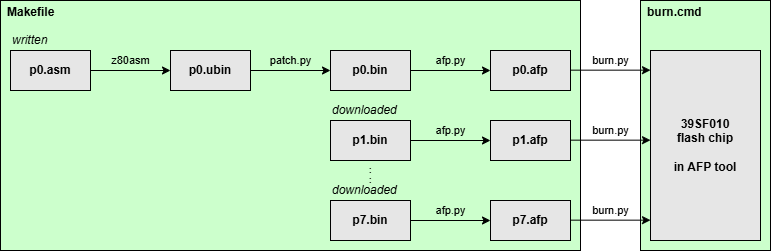

The diagram above was exported from draw.io. Its source (the exported page's mxGraphModel, read from the mxfile embedded in the PNG):
<mxGraphModel dx="983" dy="541" grid="1" gridSize="10" guides="1" tooltips="1" connect="1" arrows="1" fold="1" page="1" pageScale="1" pageWidth="1169" pageHeight="827" math="0" shadow="0">
  <root>
    <mxCell id="0" />
    <mxCell id="1" parent="0" />
    <mxCell id="k5l6RcPXwm2NQzMR4Ybc-20" parent="1" style="rounded=0;whiteSpace=wrap;html=1;fillColor=#CCFFCC;labelBackgroundColor=none;align=left;verticalAlign=top;fontStyle=1;spacing=0;spacingLeft=7.874;" value="burn.cmd" vertex="1">
      <mxGeometry height="250" width="130" x="710" y="30" as="geometry" />
    </mxCell>
    <mxCell id="k5l6RcPXwm2NQzMR4Ybc-16" parent="1" style="rounded=0;whiteSpace=wrap;html=1;fillColor=#CCFFCC;labelBackgroundColor=none;align=left;verticalAlign=top;fontStyle=1;spacing=0;spacingLeft=7.874;" value="Makefile" vertex="1">
      <mxGeometry height="250" width="580" x="70" y="30" as="geometry" />
    </mxCell>
    <mxCell id="k5l6RcPXwm2NQzMR4Ybc-3" edge="1" parent="1" source="k5l6RcPXwm2NQzMR4Ybc-1" style="edgeStyle=orthogonalEdgeStyle;rounded=0;orthogonalLoop=1;jettySize=auto;html=1;labelBackgroundColor=none;" target="k5l6RcPXwm2NQzMR4Ybc-2" value="z80asm">
      <mxGeometry relative="1" y="10" as="geometry">
        <mxPoint as="offset" />
      </mxGeometry>
    </mxCell>
    <mxCell id="k5l6RcPXwm2NQzMR4Ybc-1" parent="1" style="rounded=0;whiteSpace=wrap;html=1;fillColor=#E6E6E6;fontStyle=1;labelBackgroundColor=none;" value="p0.asm" vertex="1">
      <mxGeometry height="40" width="80" x="80" y="80" as="geometry" />
    </mxCell>
    <mxCell id="k5l6RcPXwm2NQzMR4Ybc-6" edge="1" parent="1" source="k5l6RcPXwm2NQzMR4Ybc-2" style="edgeStyle=orthogonalEdgeStyle;rounded=0;orthogonalLoop=1;jettySize=auto;html=1;labelBackgroundColor=none;" target="k5l6RcPXwm2NQzMR4Ybc-5" value="patch.py">
      <mxGeometry relative="1" y="10" as="geometry">
        <mxPoint as="offset" />
      </mxGeometry>
    </mxCell>
    <mxCell id="k5l6RcPXwm2NQzMR4Ybc-2" parent="1" style="rounded=0;whiteSpace=wrap;html=1;fillColor=#E6E6E6;fontStyle=1;labelBackgroundColor=none;" value="p0.ubin" vertex="1">
      <mxGeometry height="40" width="80" x="240" y="80" as="geometry" />
    </mxCell>
    <mxCell id="k5l6RcPXwm2NQzMR4Ybc-5" parent="1" style="whiteSpace=wrap;html=1;fillColor=#E6E6E6;rounded=0;fontStyle=1;labelBackgroundColor=none;" value="p0.bin" vertex="1">
      <mxGeometry height="40" width="80" x="400" y="80" as="geometry" />
    </mxCell>
    <mxCell id="k5l6RcPXwm2NQzMR4Ybc-7" parent="1" style="whiteSpace=wrap;html=1;fillColor=#E6E6E6;rounded=0;fontStyle=1;labelBackgroundColor=none;" value="p1.bin" vertex="1">
      <mxGeometry height="40" width="80" x="400" y="150" as="geometry" />
    </mxCell>
    <mxCell id="k5l6RcPXwm2NQzMR4Ybc-8" parent="1" style="whiteSpace=wrap;html=1;fillColor=#E6E6E6;rounded=0;fontStyle=1;labelBackgroundColor=none;" value="p7.bin" vertex="1">
      <mxGeometry height="40" width="80" x="400" y="230" as="geometry" />
    </mxCell>
    <mxCell id="k5l6RcPXwm2NQzMR4Ybc-9" parent="1" style="text;html=1;whiteSpace=wrap;strokeColor=none;fillColor=none;align=center;verticalAlign=middle;rounded=0;fontStyle=1;fontSize=8;labelBackgroundColor=none;" value=":&lt;br&gt;:" vertex="1">
      <mxGeometry height="30" width="80" x="400" y="190" as="geometry" />
    </mxCell>
    <mxCell id="k5l6RcPXwm2NQzMR4Ybc-10" edge="1" parent="1" source="k5l6RcPXwm2NQzMR4Ybc-5" style="edgeStyle=orthogonalEdgeStyle;rounded=0;orthogonalLoop=1;jettySize=auto;html=1;exitX=1;exitY=0.5;exitDx=0;exitDy=0;labelBackgroundColor=none;" target="k5l6RcPXwm2NQzMR4Ybc-11" value="afp.py">
      <mxGeometry relative="1" y="10" as="geometry">
        <mxPoint as="offset" />
        <mxPoint x="480" y="100" as="sourcePoint" />
      </mxGeometry>
    </mxCell>
    <mxCell id="k5l6RcPXwm2NQzMR4Ybc-11" parent="1" style="whiteSpace=wrap;html=1;fillColor=#E6E6E6;rounded=0;fontStyle=1;labelBackgroundColor=none;" value="p0.afp" vertex="1">
      <mxGeometry height="40" width="80" x="560" y="80" as="geometry" />
    </mxCell>
    <mxCell id="k5l6RcPXwm2NQzMR4Ybc-12" edge="1" parent="1" style="edgeStyle=orthogonalEdgeStyle;rounded=0;orthogonalLoop=1;jettySize=auto;html=1;exitX=1;exitY=0.5;exitDx=0;exitDy=0;labelBackgroundColor=none;" target="k5l6RcPXwm2NQzMR4Ybc-13" value="afp.py">
      <mxGeometry relative="1" y="10" as="geometry">
        <mxPoint as="offset" />
        <mxPoint x="480" y="170" as="sourcePoint" />
      </mxGeometry>
    </mxCell>
    <mxCell id="k5l6RcPXwm2NQzMR4Ybc-13" parent="1" style="whiteSpace=wrap;html=1;fillColor=#E6E6E6;rounded=0;fontStyle=1;labelBackgroundColor=none;" value="p1.afp" vertex="1">
      <mxGeometry height="40" width="80" x="560" y="150" as="geometry" />
    </mxCell>
    <mxCell id="k5l6RcPXwm2NQzMR4Ybc-14" edge="1" parent="1" style="edgeStyle=orthogonalEdgeStyle;rounded=0;orthogonalLoop=1;jettySize=auto;html=1;exitX=1;exitY=0.5;exitDx=0;exitDy=0;labelBackgroundColor=none;" target="k5l6RcPXwm2NQzMR4Ybc-15" value="afp.py">
      <mxGeometry relative="1" y="10" as="geometry">
        <mxPoint as="offset" />
        <mxPoint x="480" y="250" as="sourcePoint" />
      </mxGeometry>
    </mxCell>
    <mxCell id="k5l6RcPXwm2NQzMR4Ybc-15" parent="1" style="whiteSpace=wrap;html=1;fillColor=#E6E6E6;rounded=0;fontStyle=1;labelBackgroundColor=none;" value="p7.afp" vertex="1">
      <mxGeometry height="40" width="80" x="560" y="230" as="geometry" />
    </mxCell>
    <mxCell id="k5l6RcPXwm2NQzMR4Ybc-17" edge="1" parent="1" style="edgeStyle=orthogonalEdgeStyle;rounded=0;orthogonalLoop=1;jettySize=auto;html=1;exitX=1;exitY=0.5;exitDx=0;exitDy=0;labelBackgroundColor=none;" value="burn.py">
      <mxGeometry relative="1" y="10" as="geometry">
        <mxPoint as="offset" />
        <mxPoint x="640" y="99.66" as="sourcePoint" />
        <mxPoint x="720" y="99.66" as="targetPoint" />
      </mxGeometry>
    </mxCell>
    <mxCell id="k5l6RcPXwm2NQzMR4Ybc-18" edge="1" parent="1" style="edgeStyle=orthogonalEdgeStyle;rounded=0;orthogonalLoop=1;jettySize=auto;html=1;exitX=1;exitY=0.5;exitDx=0;exitDy=0;labelBackgroundColor=none;" value="burn.py">
      <mxGeometry relative="1" y="10" as="geometry">
        <mxPoint as="offset" />
        <mxPoint x="640" y="169.66" as="sourcePoint" />
        <mxPoint x="720" y="169.66" as="targetPoint" />
      </mxGeometry>
    </mxCell>
    <mxCell id="k5l6RcPXwm2NQzMR4Ybc-19" edge="1" parent="1" style="edgeStyle=orthogonalEdgeStyle;rounded=0;orthogonalLoop=1;jettySize=auto;html=1;exitX=1;exitY=0.5;exitDx=0;exitDy=0;labelBackgroundColor=none;" value="burn.py">
      <mxGeometry relative="1" y="10" as="geometry">
        <mxPoint as="offset" />
        <mxPoint x="640" y="249.66" as="sourcePoint" />
        <mxPoint x="720" y="249.66" as="targetPoint" />
      </mxGeometry>
    </mxCell>
    <mxCell id="k5l6RcPXwm2NQzMR4Ybc-21" parent="1" style="whiteSpace=wrap;html=1;fillColor=#E6E6E6;rounded=0;fontStyle=1;labelBackgroundColor=none;" value="39SF010&lt;br&gt;flash chip&lt;br&gt;&lt;br&gt;&lt;div&gt;in&amp;nbsp;&lt;span style=&quot;background-color: transparent; color: light-dark(rgb(0, 0, 0), rgb(255, 255, 255));&quot;&gt;AFP&amp;nbsp;&lt;/span&gt;&lt;span style=&quot;background-color: transparent; color: light-dark(rgb(0, 0, 0), rgb(255, 255, 255));&quot;&gt;tool&lt;/span&gt;&lt;/div&gt;" vertex="1">
      <mxGeometry height="190" width="110" x="720" y="80" as="geometry" />
    </mxCell>
    <mxCell id="k5l6RcPXwm2NQzMR4Ybc-22" parent="1" style="text;html=1;whiteSpace=wrap;strokeColor=none;fillColor=none;align=left;verticalAlign=middle;rounded=0;fontStyle=2" value="written" vertex="1">
      <mxGeometry height="20" width="80" x="80" y="60" as="geometry" />
    </mxCell>
    <mxCell id="k5l6RcPXwm2NQzMR4Ybc-23" parent="1" style="text;html=1;whiteSpace=wrap;strokeColor=none;fillColor=none;align=left;verticalAlign=middle;rounded=0;fontStyle=2" value="downloaded" vertex="1">
      <mxGeometry height="20" width="80" x="400" y="130" as="geometry" />
    </mxCell>
    <mxCell id="k5l6RcPXwm2NQzMR4Ybc-24" parent="1" style="text;html=1;whiteSpace=wrap;strokeColor=none;fillColor=none;align=left;verticalAlign=middle;rounded=0;fontStyle=2" value="downloaded" vertex="1">
      <mxGeometry height="20" width="80" x="400" y="210" as="geometry" />
    </mxCell>
  </root>
</mxGraphModel>